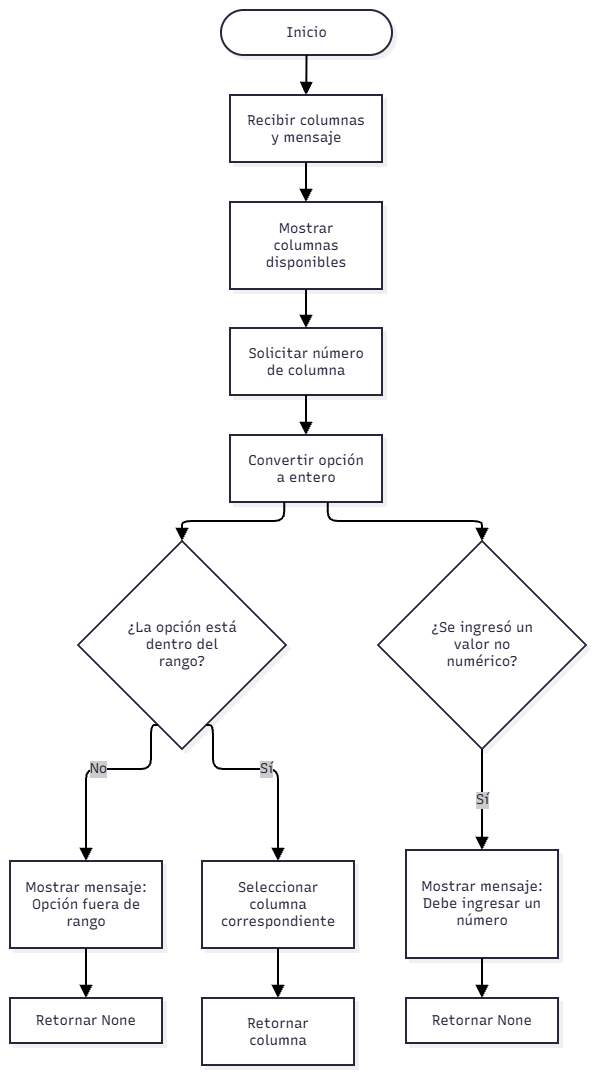

The diagram above was exported from draw.io. Its source (the exported page's mxGraphModel, read from the mxfile embedded in the PNG):
<mxGraphModel dx="1585" dy="917" grid="1" gridSize="10" guides="1" tooltips="1" connect="1" arrows="1" fold="1" page="1" pageScale="1" pageWidth="827" pageHeight="1169" math="0" shadow="0">
  <root>
    <mxCell id="0" />
    <mxCell id="1" parent="0" />
    <UserObject label="" mermaidData="{&#10;  &quot;data&quot;: &quot;graph TD\n    A([Inicio]) --&gt; B[Recibir columnas y mensaje]\n    B --&gt; C[Mostrar columnas disponibles]\n    C --&gt; D[Solicitar número de columna]\n    D --&gt; E[Convertir opción a entero]\n    E --&gt; F{¿La opción está dentro del rango?}\n    F -- No --&gt; G[Mostrar mensaje: Opción fuera de rango]\n    G --&gt; H[Retornar None]\n    F -- Sí --&gt; I[Seleccionar columna correspondiente]\n    I --&gt; J[Retornar columna]\n    E --&gt; K{¿Se ingresó un valor no numérico?}\n    K -- Sí --&gt; L[Mostrar mensaje: Debe ingresar un número]\n    L --&gt; M[Retornar None]&quot;,&#10;  &quot;config&quot;: null,&#10;  &quot;version&quot;: &quot;12&quot;&#10;}" id="yOTM2x8F0GBJ8dj6FlO1-231">
      <mxCell connectable="0" parent="1" style="group;transparentBounds=1;editIcon=1;lockedGroup=0;groupPadding=10;" vertex="1">
        <mxGeometry as="geometry" />
      </mxCell>
    </UserObject>
    <UserObject label="Inicio" mermaidId="n:A" mermaidBaseStyle="html=1;rounded=1;whiteSpace=wrap;arcSize=50;strokeWidth=2;fillColor=#ffffff;strokeColor=#28253D;fontColor=#28253D;fontFamily=Recursive;fontSize=14;shadow=1;shadowColor=#000000;shadowOffsetX=4;shadowOffsetY=4;shadowBlur=0;shadowOpacity=6;" mermaidBaseValue="Inicio" id="yOTM2x8F0GBJ8dj6FlO1-232">
      <mxCell parent="yOTM2x8F0GBJ8dj6FlO1-231" style="html=1;rounded=1;whiteSpace=wrap;arcSize=50;strokeWidth=2;fillColor=#ffffff;strokeColor=#28253D;fontColor=#28253D;fontFamily=Recursive;fontSize=14;shadow=1;shadowColor=#000000;shadowOffsetX=4;shadowOffsetY=4;shadowBlur=0;shadowOpacity=6;fontSource=https%3A%2F%2Ffonts.googleapis.com%2Fcss%3Ffamily%3DRecursive;" vertex="1">
        <mxGeometry height="45" width="171" x="241" y="210" as="geometry" />
      </mxCell>
    </UserObject>
    <UserObject label="Recibir columnas y mensaje" mermaidId="n:B" mermaidBaseStyle="html=1;whiteSpace=wrap;strokeWidth=2;fillColor=#ffffff;strokeColor=#28253D;fontColor=#28253D;fontFamily=Recursive;fontSize=14;shadow=1;shadowColor=#000000;shadowOffsetX=4;shadowOffsetY=4;shadowBlur=0;shadowOpacity=6;" mermaidBaseValue="Recibir columnas y mensaje" id="yOTM2x8F0GBJ8dj6FlO1-233">
      <mxCell parent="yOTM2x8F0GBJ8dj6FlO1-231" style="html=1;whiteSpace=wrap;strokeWidth=2;fillColor=#ffffff;strokeColor=#28253D;fontColor=#28253D;fontFamily=Recursive;fontSize=14;shadow=1;shadowColor=#000000;shadowOffsetX=4;shadowOffsetY=4;shadowBlur=0;shadowOpacity=6;labelWidth=120;fontSource=https%3A%2F%2Ffonts.googleapis.com%2Fcss%3Ffamily%3DRecursive;" vertex="1">
        <mxGeometry height="67" width="152" x="250" y="295" as="geometry" />
      </mxCell>
    </UserObject>
    <UserObject label="Mostrar columnas disponibles" mermaidId="n:C" mermaidBaseStyle="html=1;whiteSpace=wrap;strokeWidth=2;fillColor=#ffffff;strokeColor=#28253D;fontColor=#28253D;fontFamily=Recursive;fontSize=14;shadow=1;shadowColor=#000000;shadowOffsetX=4;shadowOffsetY=4;shadowBlur=0;shadowOpacity=6;" mermaidBaseValue="Mostrar columnas disponibles" id="yOTM2x8F0GBJ8dj6FlO1-234">
      <mxCell parent="yOTM2x8F0GBJ8dj6FlO1-231" style="html=1;whiteSpace=wrap;strokeWidth=2;fillColor=#ffffff;strokeColor=#28253D;fontColor=#28253D;fontFamily=Recursive;fontSize=14;shadow=1;shadowColor=#000000;shadowOffsetX=4;shadowOffsetY=4;shadowBlur=0;shadowOpacity=6;labelWidth=120;fontSource=https%3A%2F%2Ffonts.googleapis.com%2Fcss%3Ffamily%3DRecursive;" vertex="1">
        <mxGeometry height="87" width="152" x="250" y="402" as="geometry" />
      </mxCell>
    </UserObject>
    <UserObject label="Solicitar número de columna" mermaidId="n:D" mermaidBaseStyle="html=1;whiteSpace=wrap;strokeWidth=2;fillColor=#ffffff;strokeColor=#28253D;fontColor=#28253D;fontFamily=Recursive;fontSize=14;shadow=1;shadowColor=#000000;shadowOffsetX=4;shadowOffsetY=4;shadowBlur=0;shadowOpacity=6;" mermaidBaseValue="Solicitar número de columna" id="yOTM2x8F0GBJ8dj6FlO1-235">
      <mxCell parent="yOTM2x8F0GBJ8dj6FlO1-231" style="html=1;whiteSpace=wrap;strokeWidth=2;fillColor=#ffffff;strokeColor=#28253D;fontColor=#28253D;fontFamily=Recursive;fontSize=14;shadow=1;shadowColor=#000000;shadowOffsetX=4;shadowOffsetY=4;shadowBlur=0;shadowOpacity=6;labelWidth=120;fontSource=https%3A%2F%2Ffonts.googleapis.com%2Fcss%3Ffamily%3DRecursive;" vertex="1">
        <mxGeometry height="67" width="152" x="250" y="528" as="geometry" />
      </mxCell>
    </UserObject>
    <UserObject label="Convertir opción a entero" mermaidId="n:E" mermaidBaseStyle="html=1;whiteSpace=wrap;strokeWidth=2;fillColor=#ffffff;strokeColor=#28253D;fontColor=#28253D;fontFamily=Recursive;fontSize=14;shadow=1;shadowColor=#000000;shadowOffsetX=4;shadowOffsetY=4;shadowBlur=0;shadowOpacity=6;" mermaidBaseValue="Convertir opción a entero" id="yOTM2x8F0GBJ8dj6FlO1-236">
      <mxCell parent="yOTM2x8F0GBJ8dj6FlO1-231" style="html=1;whiteSpace=wrap;strokeWidth=2;fillColor=#ffffff;strokeColor=#28253D;fontColor=#28253D;fontFamily=Recursive;fontSize=14;shadow=1;shadowColor=#000000;shadowOffsetX=4;shadowOffsetY=4;shadowBlur=0;shadowOpacity=6;labelWidth=120;fontSource=https%3A%2F%2Ffonts.googleapis.com%2Fcss%3Ffamily%3DRecursive;" vertex="1">
        <mxGeometry height="67" width="152" x="250" y="635" as="geometry" />
      </mxCell>
    </UserObject>
    <UserObject label="¿La opción está dentro del rango?" mermaidId="n:F" mermaidBaseStyle="rhombus;html=1;strokeWidth=2;whiteSpace=wrap;fillColor=#ffffff;strokeColor=#28253D;fontColor=#28253D;fontFamily=Recursive;fontSize=14;shadow=1;shadowColor=#000000;shadowOffsetX=4;shadowOffsetY=4;shadowBlur=0;shadowOpacity=6;" mermaidBaseValue="¿La opción está dentro del rango?" id="yOTM2x8F0GBJ8dj6FlO1-237">
      <mxCell parent="yOTM2x8F0GBJ8dj6FlO1-231" style="rhombus;html=1;strokeWidth=2;whiteSpace=wrap;fillColor=#ffffff;strokeColor=#28253D;fontColor=#28253D;fontFamily=Recursive;fontSize=14;shadow=1;shadowColor=#000000;shadowOffsetX=4;shadowOffsetY=4;shadowBlur=0;shadowOpacity=6;labelWidth=120;fontSource=https%3A%2F%2Ffonts.googleapis.com%2Fcss%3Ffamily%3DRecursive;" vertex="1">
        <mxGeometry height="208" width="208" x="98" y="741" as="geometry" />
      </mxCell>
    </UserObject>
    <UserObject label="Mostrar mensaje: Opción fuera de rango" mermaidId="n:G" mermaidBaseStyle="html=1;whiteSpace=wrap;strokeWidth=2;fillColor=#ffffff;strokeColor=#28253D;fontColor=#28253D;fontFamily=Recursive;fontSize=14;shadow=1;shadowColor=#000000;shadowOffsetX=4;shadowOffsetY=4;shadowBlur=0;shadowOpacity=6;" mermaidBaseValue="Mostrar mensaje: Opción fuera de rango" id="yOTM2x8F0GBJ8dj6FlO1-238">
      <mxCell parent="yOTM2x8F0GBJ8dj6FlO1-231" style="html=1;whiteSpace=wrap;strokeWidth=2;fillColor=#ffffff;strokeColor=#28253D;fontColor=#28253D;fontFamily=Recursive;fontSize=14;shadow=1;shadowColor=#000000;shadowOffsetX=4;shadowOffsetY=4;shadowBlur=0;shadowOpacity=6;labelWidth=120;fontSource=https%3A%2F%2Ffonts.googleapis.com%2Fcss%3Ffamily%3DRecursive;" vertex="1">
        <mxGeometry height="87" width="152" x="30" y="1061" as="geometry" />
      </mxCell>
    </UserObject>
    <UserObject label="Retornar None" mermaidId="n:H" mermaidBaseStyle="html=1;whiteSpace=wrap;strokeWidth=2;fillColor=#ffffff;strokeColor=#28253D;fontColor=#28253D;fontFamily=Recursive;fontSize=14;shadow=1;shadowColor=#000000;shadowOffsetX=4;shadowOffsetY=4;shadowBlur=0;shadowOpacity=6;" mermaidBaseValue="Retornar None" id="yOTM2x8F0GBJ8dj6FlO1-239">
      <mxCell parent="yOTM2x8F0GBJ8dj6FlO1-231" style="html=1;whiteSpace=wrap;strokeWidth=2;fillColor=#ffffff;strokeColor=#28253D;fontColor=#28253D;fontFamily=Recursive;fontSize=14;shadow=1;shadowColor=#000000;shadowOffsetX=4;shadowOffsetY=4;shadowBlur=0;shadowOpacity=6;fontSource=https%3A%2F%2Ffonts.googleapis.com%2Fcss%3Ffamily%3DRecursive;" vertex="1">
        <mxGeometry height="45" width="152" x="30" y="1198" as="geometry" />
      </mxCell>
    </UserObject>
    <UserObject label="Seleccionar columna correspondiente" mermaidId="n:I" mermaidBaseStyle="html=1;whiteSpace=wrap;strokeWidth=2;fillColor=#ffffff;strokeColor=#28253D;fontColor=#28253D;fontFamily=Recursive;fontSize=14;shadow=1;shadowColor=#000000;shadowOffsetX=4;shadowOffsetY=4;shadowBlur=0;shadowOpacity=6;" mermaidBaseValue="Seleccionar columna correspondiente" id="yOTM2x8F0GBJ8dj6FlO1-240">
      <mxCell parent="yOTM2x8F0GBJ8dj6FlO1-231" style="html=1;whiteSpace=wrap;strokeWidth=2;fillColor=#ffffff;strokeColor=#28253D;fontColor=#28253D;fontFamily=Recursive;fontSize=14;shadow=1;shadowColor=#000000;shadowOffsetX=4;shadowOffsetY=4;shadowBlur=0;shadowOpacity=6;labelWidth=120;fontSource=https%3A%2F%2Ffonts.googleapis.com%2Fcss%3Ffamily%3DRecursive;" vertex="1">
        <mxGeometry height="87" width="152" x="222" y="1061" as="geometry" />
      </mxCell>
    </UserObject>
    <UserObject label="Retornar columna" mermaidId="n:J" mermaidBaseStyle="html=1;whiteSpace=wrap;strokeWidth=2;fillColor=#ffffff;strokeColor=#28253D;fontColor=#28253D;fontFamily=Recursive;fontSize=14;shadow=1;shadowColor=#000000;shadowOffsetX=4;shadowOffsetY=4;shadowBlur=0;shadowOpacity=6;" mermaidBaseValue="Retornar columna" id="yOTM2x8F0GBJ8dj6FlO1-241">
      <mxCell parent="yOTM2x8F0GBJ8dj6FlO1-231" style="html=1;whiteSpace=wrap;strokeWidth=2;fillColor=#ffffff;strokeColor=#28253D;fontColor=#28253D;fontFamily=Recursive;fontSize=14;shadow=1;shadowColor=#000000;shadowOffsetX=4;shadowOffsetY=4;shadowBlur=0;shadowOpacity=6;labelWidth=120;fontSource=https%3A%2F%2Ffonts.googleapis.com%2Fcss%3Ffamily%3DRecursive;" vertex="1">
        <mxGeometry height="67" width="152" x="222" y="1198" as="geometry" />
      </mxCell>
    </UserObject>
    <UserObject label="¿Se ingresó un valor no numérico?" mermaidId="n:K" mermaidBaseStyle="rhombus;html=1;strokeWidth=2;whiteSpace=wrap;fillColor=#ffffff;strokeColor=#28253D;fontColor=#28253D;fontFamily=Recursive;fontSize=14;shadow=1;shadowColor=#000000;shadowOffsetX=4;shadowOffsetY=4;shadowBlur=0;shadowOpacity=6;" mermaidBaseValue="¿Se ingresó un valor no numérico?" id="yOTM2x8F0GBJ8dj6FlO1-242">
      <mxCell parent="yOTM2x8F0GBJ8dj6FlO1-231" style="rhombus;html=1;strokeWidth=2;whiteSpace=wrap;fillColor=#ffffff;strokeColor=#28253D;fontColor=#28253D;fontFamily=Recursive;fontSize=14;shadow=1;shadowColor=#000000;shadowOffsetX=4;shadowOffsetY=4;shadowBlur=0;shadowOpacity=6;labelWidth=120;fontSource=https%3A%2F%2Ffonts.googleapis.com%2Fcss%3Ffamily%3DRecursive;" vertex="1">
        <mxGeometry height="208" width="208" x="398" y="741" as="geometry" />
      </mxCell>
    </UserObject>
    <UserObject label="Mostrar mensaje: Debe ingresar un número" mermaidId="n:L" mermaidBaseStyle="html=1;whiteSpace=wrap;strokeWidth=2;fillColor=#ffffff;strokeColor=#28253D;fontColor=#28253D;fontFamily=Recursive;fontSize=14;shadow=1;shadowColor=#000000;shadowOffsetX=4;shadowOffsetY=4;shadowBlur=0;shadowOpacity=6;" mermaidBaseValue="Mostrar mensaje: Debe ingresar un número" id="yOTM2x8F0GBJ8dj6FlO1-243">
      <mxCell parent="yOTM2x8F0GBJ8dj6FlO1-231" style="html=1;whiteSpace=wrap;strokeWidth=2;fillColor=#ffffff;strokeColor=#28253D;fontColor=#28253D;fontFamily=Recursive;fontSize=14;shadow=1;shadowColor=#000000;shadowOffsetX=4;shadowOffsetY=4;shadowBlur=0;shadowOpacity=6;labelWidth=120;fontSource=https%3A%2F%2Ffonts.googleapis.com%2Fcss%3Ffamily%3DRecursive;" vertex="1">
        <mxGeometry height="108" width="152" x="426" y="1050" as="geometry" />
      </mxCell>
    </UserObject>
    <UserObject label="Retornar None" mermaidId="n:M" mermaidBaseStyle="html=1;whiteSpace=wrap;strokeWidth=2;fillColor=#ffffff;strokeColor=#28253D;fontColor=#28253D;fontFamily=Recursive;fontSize=14;shadow=1;shadowColor=#000000;shadowOffsetX=4;shadowOffsetY=4;shadowBlur=0;shadowOpacity=6;" mermaidBaseValue="Retornar None" id="yOTM2x8F0GBJ8dj6FlO1-244">
      <mxCell parent="yOTM2x8F0GBJ8dj6FlO1-231" style="html=1;whiteSpace=wrap;strokeWidth=2;fillColor=#ffffff;strokeColor=#28253D;fontColor=#28253D;fontFamily=Recursive;fontSize=14;shadow=1;shadowColor=#000000;shadowOffsetX=4;shadowOffsetY=4;shadowBlur=0;shadowOpacity=6;fontSource=https%3A%2F%2Ffonts.googleapis.com%2Fcss%3Ffamily%3DRecursive;" vertex="1">
        <mxGeometry height="45" width="152" x="426" y="1198" as="geometry" />
      </mxCell>
    </UserObject>
    <UserObject label="" mermaidId="e:A-&gt;B#0" mermaidBaseStyle="edgeStyle=orthogonalEdgeStyle;rounded=1;curved=0;startArrow=none;endArrow=block;endSize=8;jumpStyle=arc;jumpSize=12;strokeColor=#000000;exitX=0.5;exitY=1;entryX=0.5;entryY=0;strokeWidth=2;targetPerimeterSpacing=4;" mermaidBaseValue="" id="yOTM2x8F0GBJ8dj6FlO1-245">
      <mxCell edge="1" parent="yOTM2x8F0GBJ8dj6FlO1-231" source="yOTM2x8F0GBJ8dj6FlO1-232" style="edgeStyle=orthogonalEdgeStyle;rounded=1;curved=0;startArrow=none;endArrow=block;endSize=8;jumpStyle=arc;jumpSize=12;strokeColor=#000000;exitX=0.5;exitY=1;entryX=0.5;entryY=0;strokeWidth=2;targetPerimeterSpacing=4;" target="yOTM2x8F0GBJ8dj6FlO1-233">
        <mxGeometry relative="1" as="geometry">
          <Array as="points" />
        </mxGeometry>
      </mxCell>
    </UserObject>
    <UserObject label="" mermaidId="e:B-&gt;C#0" mermaidBaseStyle="edgeStyle=orthogonalEdgeStyle;rounded=1;curved=0;startArrow=none;endArrow=block;endSize=8;jumpStyle=arc;jumpSize=12;strokeColor=#000000;exitX=0.5;exitY=1;entryX=0.5;entryY=0;strokeWidth=2;targetPerimeterSpacing=4;" mermaidBaseValue="" id="yOTM2x8F0GBJ8dj6FlO1-246">
      <mxCell edge="1" parent="yOTM2x8F0GBJ8dj6FlO1-231" source="yOTM2x8F0GBJ8dj6FlO1-233" style="edgeStyle=orthogonalEdgeStyle;rounded=1;curved=0;startArrow=none;endArrow=block;endSize=8;jumpStyle=arc;jumpSize=12;strokeColor=#000000;exitX=0.5;exitY=1;entryX=0.5;entryY=0;strokeWidth=2;targetPerimeterSpacing=4;" target="yOTM2x8F0GBJ8dj6FlO1-234">
        <mxGeometry relative="1" as="geometry">
          <Array as="points" />
        </mxGeometry>
      </mxCell>
    </UserObject>
    <UserObject label="" mermaidId="e:C-&gt;D#0" mermaidBaseStyle="edgeStyle=orthogonalEdgeStyle;rounded=1;curved=0;startArrow=none;endArrow=block;endSize=8;jumpStyle=arc;jumpSize=12;strokeColor=#000000;exitX=0.5;exitY=0.99;entryX=0.5;entryY=0;strokeWidth=2;targetPerimeterSpacing=4;" mermaidBaseValue="" id="yOTM2x8F0GBJ8dj6FlO1-247">
      <mxCell edge="1" parent="yOTM2x8F0GBJ8dj6FlO1-231" source="yOTM2x8F0GBJ8dj6FlO1-234" style="edgeStyle=orthogonalEdgeStyle;rounded=1;curved=0;startArrow=none;endArrow=block;endSize=8;jumpStyle=arc;jumpSize=12;strokeColor=#000000;exitX=0.5;exitY=0.99;entryX=0.5;entryY=0;strokeWidth=2;targetPerimeterSpacing=4;" target="yOTM2x8F0GBJ8dj6FlO1-235">
        <mxGeometry relative="1" as="geometry">
          <Array as="points" />
        </mxGeometry>
      </mxCell>
    </UserObject>
    <UserObject label="" mermaidId="e:D-&gt;E#0" mermaidBaseStyle="edgeStyle=orthogonalEdgeStyle;rounded=1;curved=0;startArrow=none;endArrow=block;endSize=8;jumpStyle=arc;jumpSize=12;strokeColor=#000000;exitX=0.5;exitY=1;entryX=0.5;entryY=0;strokeWidth=2;targetPerimeterSpacing=4;" mermaidBaseValue="" id="yOTM2x8F0GBJ8dj6FlO1-248">
      <mxCell edge="1" parent="yOTM2x8F0GBJ8dj6FlO1-231" source="yOTM2x8F0GBJ8dj6FlO1-235" style="edgeStyle=orthogonalEdgeStyle;rounded=1;curved=0;startArrow=none;endArrow=block;endSize=8;jumpStyle=arc;jumpSize=12;strokeColor=#000000;exitX=0.5;exitY=1;entryX=0.5;entryY=0;strokeWidth=2;targetPerimeterSpacing=4;" target="yOTM2x8F0GBJ8dj6FlO1-236">
        <mxGeometry relative="1" as="geometry">
          <Array as="points" />
        </mxGeometry>
      </mxCell>
    </UserObject>
    <UserObject label="" mermaidId="e:E-&gt;F#0" mermaidBaseStyle="edgeStyle=orthogonalEdgeStyle;rounded=1;curved=0;startArrow=none;endArrow=block;endSize=8;jumpStyle=arc;jumpSize=12;strokeColor=#000000;exitX=0.36;exitY=0.99;entryX=0.5;entryY=0;strokeWidth=2;targetPerimeterSpacing=4;" mermaidBaseValue="" id="yOTM2x8F0GBJ8dj6FlO1-249">
      <mxCell edge="1" parent="yOTM2x8F0GBJ8dj6FlO1-231" source="yOTM2x8F0GBJ8dj6FlO1-236" style="edgeStyle=orthogonalEdgeStyle;rounded=1;curved=0;startArrow=none;endArrow=block;endSize=8;jumpStyle=arc;jumpSize=12;strokeColor=#000000;exitX=0.36;exitY=0.99;entryX=0.5;entryY=0;strokeWidth=2;targetPerimeterSpacing=4;" target="yOTM2x8F0GBJ8dj6FlO1-237">
        <mxGeometry relative="1" as="geometry">
          <Array as="points">
            <mxPoint x="304" y="721" />
            <mxPoint x="202" y="721" />
          </Array>
        </mxGeometry>
      </mxCell>
    </UserObject>
    <UserObject label="No" mermaidId="e:F-&gt;G#0" mermaidBaseStyle="edgeStyle=orthogonalEdgeStyle;rounded=1;curved=0;startArrow=none;endArrow=block;endSize=8;jumpStyle=arc;jumpSize=12;strokeColor=#000000;html=1;fontSize=16;labelBackgroundColor=#cccccc;fontFamily=Recursive;fontColor=#28253D;exitX=0.35;exitY=1;entryX=0.5;entryY=0;strokeWidth=2;targetPerimeterSpacing=4;" mermaidBaseValue="No" id="yOTM2x8F0GBJ8dj6FlO1-250">
      <mxCell edge="1" parent="yOTM2x8F0GBJ8dj6FlO1-231" source="yOTM2x8F0GBJ8dj6FlO1-237" style="edgeStyle=orthogonalEdgeStyle;rounded=1;curved=0;startArrow=none;endArrow=block;endSize=8;jumpStyle=arc;jumpSize=12;strokeColor=#000000;html=1;fontSize=14;labelBackgroundColor=#cccccc;fontFamily=Recursive;fontColor=#28253D;exitX=0.35;exitY=1;entryX=0.5;entryY=0;strokeWidth=2;targetPerimeterSpacing=4;fontSource=https%3A%2F%2Ffonts.googleapis.com%2Fcss%3Ffamily%3DRecursive;" target="yOTM2x8F0GBJ8dj6FlO1-238">
        <mxGeometry relative="1" as="geometry">
          <Array as="points">
            <mxPoint x="171" y="969" />
            <mxPoint x="106" y="969" />
          </Array>
        </mxGeometry>
      </mxCell>
    </UserObject>
    <UserObject label="" mermaidId="e:G-&gt;H#0" mermaidBaseStyle="edgeStyle=orthogonalEdgeStyle;rounded=1;curved=0;startArrow=none;endArrow=block;endSize=8;jumpStyle=arc;jumpSize=12;strokeColor=#000000;exitX=0.5;exitY=0.99;entryX=0.5;entryY=0;strokeWidth=2;targetPerimeterSpacing=4;" mermaidBaseValue="" id="yOTM2x8F0GBJ8dj6FlO1-251">
      <mxCell edge="1" parent="yOTM2x8F0GBJ8dj6FlO1-231" source="yOTM2x8F0GBJ8dj6FlO1-238" style="edgeStyle=orthogonalEdgeStyle;rounded=1;curved=0;startArrow=none;endArrow=block;endSize=8;jumpStyle=arc;jumpSize=12;strokeColor=#000000;exitX=0.5;exitY=0.99;entryX=0.5;entryY=0;strokeWidth=2;targetPerimeterSpacing=4;" target="yOTM2x8F0GBJ8dj6FlO1-239">
        <mxGeometry relative="1" as="geometry">
          <Array as="points" />
        </mxGeometry>
      </mxCell>
    </UserObject>
    <UserObject label="Sí" mermaidId="e:F-&gt;I#0" mermaidBaseStyle="edgeStyle=orthogonalEdgeStyle;rounded=1;curved=0;startArrow=none;endArrow=block;endSize=8;jumpStyle=arc;jumpSize=12;strokeColor=#000000;html=1;fontSize=16;labelBackgroundColor=#cccccc;fontFamily=Recursive;fontColor=#28253D;exitX=0.65;exitY=1;entryX=0.5;entryY=0;strokeWidth=2;targetPerimeterSpacing=4;" mermaidBaseValue="Sí" id="yOTM2x8F0GBJ8dj6FlO1-252">
      <mxCell edge="1" parent="yOTM2x8F0GBJ8dj6FlO1-231" source="yOTM2x8F0GBJ8dj6FlO1-237" style="edgeStyle=orthogonalEdgeStyle;rounded=1;curved=0;startArrow=none;endArrow=block;endSize=8;jumpStyle=arc;jumpSize=12;strokeColor=#000000;html=1;fontSize=14;labelBackgroundColor=#cccccc;fontFamily=Recursive;fontColor=#28253D;exitX=0.65;exitY=1;entryX=0.5;entryY=0;strokeWidth=2;targetPerimeterSpacing=4;fontSource=https%3A%2F%2Ffonts.googleapis.com%2Fcss%3Ffamily%3DRecursive;" target="yOTM2x8F0GBJ8dj6FlO1-240">
        <mxGeometry relative="1" as="geometry">
          <Array as="points">
            <mxPoint x="233" y="969" />
            <mxPoint x="298" y="969" />
          </Array>
        </mxGeometry>
      </mxCell>
    </UserObject>
    <UserObject label="" mermaidId="e:I-&gt;J#0" mermaidBaseStyle="edgeStyle=orthogonalEdgeStyle;rounded=1;curved=0;startArrow=none;endArrow=block;endSize=8;jumpStyle=arc;jumpSize=12;strokeColor=#000000;exitX=0.5;exitY=0.99;entryX=0.5;entryY=0;strokeWidth=2;targetPerimeterSpacing=4;" mermaidBaseValue="" id="yOTM2x8F0GBJ8dj6FlO1-253">
      <mxCell edge="1" parent="yOTM2x8F0GBJ8dj6FlO1-231" source="yOTM2x8F0GBJ8dj6FlO1-240" style="edgeStyle=orthogonalEdgeStyle;rounded=1;curved=0;startArrow=none;endArrow=block;endSize=8;jumpStyle=arc;jumpSize=12;strokeColor=#000000;exitX=0.5;exitY=0.99;entryX=0.5;entryY=0;strokeWidth=2;targetPerimeterSpacing=4;" target="yOTM2x8F0GBJ8dj6FlO1-241">
        <mxGeometry relative="1" as="geometry">
          <Array as="points" />
        </mxGeometry>
      </mxCell>
    </UserObject>
    <UserObject label="" mermaidId="e:E-&gt;K#0" mermaidBaseStyle="edgeStyle=orthogonalEdgeStyle;rounded=1;curved=0;startArrow=none;endArrow=block;endSize=8;jumpStyle=arc;jumpSize=12;strokeColor=#000000;exitX=0.64;exitY=0.99;entryX=0.5;entryY=0;strokeWidth=2;targetPerimeterSpacing=4;" mermaidBaseValue="" id="yOTM2x8F0GBJ8dj6FlO1-254">
      <mxCell edge="1" parent="yOTM2x8F0GBJ8dj6FlO1-231" source="yOTM2x8F0GBJ8dj6FlO1-236" style="edgeStyle=orthogonalEdgeStyle;rounded=1;curved=0;startArrow=none;endArrow=block;endSize=8;jumpStyle=arc;jumpSize=12;strokeColor=#000000;exitX=0.64;exitY=0.99;entryX=0.5;entryY=0;strokeWidth=2;targetPerimeterSpacing=4;" target="yOTM2x8F0GBJ8dj6FlO1-242">
        <mxGeometry relative="1" as="geometry">
          <Array as="points">
            <mxPoint x="348" y="721" />
            <mxPoint x="502" y="721" />
          </Array>
        </mxGeometry>
      </mxCell>
    </UserObject>
    <UserObject label="Sí" mermaidId="e:K-&gt;L#0" mermaidBaseStyle="edgeStyle=orthogonalEdgeStyle;rounded=1;curved=0;startArrow=none;endArrow=block;endSize=8;jumpStyle=arc;jumpSize=12;strokeColor=#000000;html=1;fontSize=16;labelBackgroundColor=#cccccc;fontFamily=Recursive;fontColor=#28253D;exitX=0.5;exitY=1;entryX=0.5;entryY=0;strokeWidth=2;targetPerimeterSpacing=4;" mermaidBaseValue="Sí" id="yOTM2x8F0GBJ8dj6FlO1-255">
      <mxCell edge="1" parent="yOTM2x8F0GBJ8dj6FlO1-231" source="yOTM2x8F0GBJ8dj6FlO1-242" style="edgeStyle=orthogonalEdgeStyle;rounded=1;curved=0;startArrow=none;endArrow=block;endSize=8;jumpStyle=arc;jumpSize=12;strokeColor=#000000;html=1;fontSize=14;labelBackgroundColor=#cccccc;fontFamily=Recursive;fontColor=#28253D;exitX=0.5;exitY=1;entryX=0.5;entryY=0;strokeWidth=2;targetPerimeterSpacing=4;fontSource=https%3A%2F%2Ffonts.googleapis.com%2Fcss%3Ffamily%3DRecursive;" target="yOTM2x8F0GBJ8dj6FlO1-243">
        <mxGeometry relative="1" as="geometry">
          <Array as="points" />
        </mxGeometry>
      </mxCell>
    </UserObject>
    <UserObject label="" mermaidId="e:L-&gt;M#0" mermaidBaseStyle="edgeStyle=orthogonalEdgeStyle;rounded=1;curved=0;startArrow=none;endArrow=block;endSize=8;jumpStyle=arc;jumpSize=12;strokeColor=#000000;exitX=0.5;exitY=1;entryX=0.5;entryY=0;strokeWidth=2;targetPerimeterSpacing=4;" mermaidBaseValue="" id="yOTM2x8F0GBJ8dj6FlO1-256">
      <mxCell edge="1" parent="yOTM2x8F0GBJ8dj6FlO1-231" source="yOTM2x8F0GBJ8dj6FlO1-243" style="edgeStyle=orthogonalEdgeStyle;rounded=1;curved=0;startArrow=none;endArrow=block;endSize=8;jumpStyle=arc;jumpSize=12;strokeColor=#000000;exitX=0.5;exitY=1;entryX=0.5;entryY=0;strokeWidth=2;targetPerimeterSpacing=4;" target="yOTM2x8F0GBJ8dj6FlO1-244">
        <mxGeometry relative="1" as="geometry">
          <Array as="points" />
        </mxGeometry>
      </mxCell>
    </UserObject>
  </root>
</mxGraphModel>